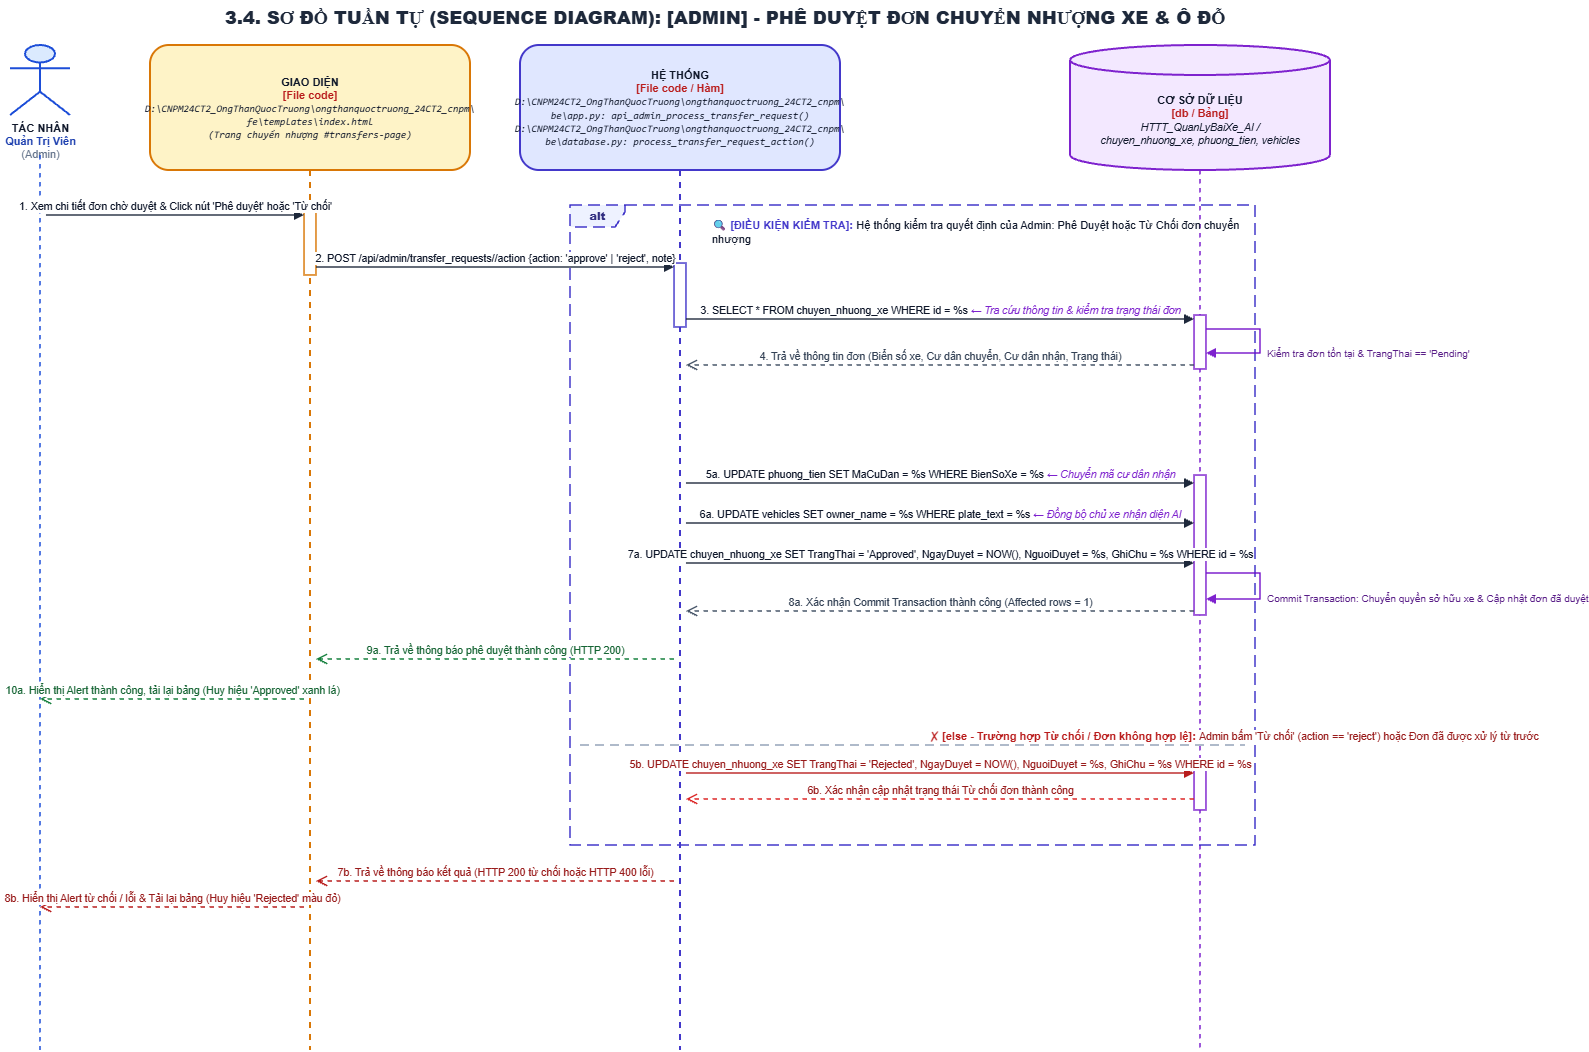

The diagram above was exported from draw.io. Its source (the exported page's mxGraphModel, read from the mxfile embedded in the PNG):
<mxGraphModel dx="2102" dy="1076" grid="1" gridSize="10" guides="1" tooltips="1" connect="1" arrows="1" fold="1" page="1" pageScale="1" pageWidth="1550" pageHeight="1145" math="0" shadow="0">
  <root>
    <mxCell id="0" />
    <mxCell id="1" parent="0" />
    <mxCell id="title" parent="1" style="text;html=1;strokeColor=none;fillColor=none;align=center;verticalAlign=middle;whiteSpace=wrap;rounded=0;fontSize=18;fontColor=#1E293B;fontStyle=1;" value="&lt;b&gt;3.4. SƠ ĐỒ TUẦN TỰ (SEQUENCE DIAGRAM): [ADMIN] - PHÊ DUYỆT ĐƠN CHUYỂN NHƯỢNG XE &amp; Ô ĐỖ&lt;/b&gt;" vertex="1">
      <mxGeometry height="35" width="1450" x="50" y="15" as="geometry" />
    </mxCell>
    <mxCell id="actor_icon" parent="1" style="shape=umlActor;verticalLabelPosition=bottom;verticalAlign=top;html=1;outlineConnect=0;fillColor=#DBEAFE;strokeColor=#1D4ED8;strokeWidth=2;fontSize=11;fontColor=#0F172A;align=center;" value="&lt;b&gt;TÁC NHÂN&lt;/b&gt;&lt;br/&gt;&lt;font color='#1E40AF'&gt;&lt;b&gt;Quản Trị Viên&lt;/b&gt;&lt;/font&gt;&lt;br/&gt;&lt;font color='#64748B'&gt;(Admin)&lt;/font&gt;" vertex="1">
      <mxGeometry height="70" width="60" x="60" y="60" as="geometry" />
    </mxCell>
    <mxCell id="ll_actor" edge="1" parent="1" style="endArrow=none;dashed=1;html=1;strokeWidth=1.5;strokeColor=#1D4ED8;">
      <mxGeometry relative="1" as="geometry">
        <mxPoint x="90" y="170" as="sourcePoint" />
        <mxPoint x="90" y="1065" as="targetPoint" />
      </mxGeometry>
    </mxCell>
    <mxCell id="ll_ui" parent="1" style="shape=umlLifeline;perimeter=lifelinePerimeter;whiteSpace=wrap;html=1;container=1;collapsible=0;recursiveResize=0;outlineConnect=0;size=125;fillColor=#FEF3C7;strokeColor=#D97706;strokeWidth=2;fontColor=#0F172A;rounded=1;shadow=0;fontSize=11;align=center;" value="&lt;b&gt;GIAO DIỆN&lt;/b&gt;&lt;br/&gt;&lt;font color='#B91C1C'&gt;&lt;b&gt;[File code]&lt;/b&gt;&lt;/font&gt;&lt;br/&gt;&lt;font style='font-size: 10px; font-family: Consolas, monospace;'&gt;&lt;i&gt;D:\CNPM24CT2_OngThanQuocTruong\ongthanquoctruong_24CT2_cnpm\&lt;br/&gt;fe\templates\index.html&lt;br/&gt;(Trang chuyển nhượng #transfers-page)&lt;/i&gt;&lt;/font&gt;" vertex="1">
      <mxGeometry height="1005" width="320" x="200" y="60" as="geometry" />
    </mxCell>
    <mxCell id="msg_else_actor" edge="1" parent="ll_ui" style="html=1;verticalAlign=bottom;endArrow=open;dashed=1;endSize=8;rounded=0;strokeColor=#B91C1C;strokeWidth=1.5;fontColor=#991B1B;fontSize=10.5;" value="8b. Hiển thị Alert từ chối / lỗi &amp; Tải lại bảng (Huy hiệu 'Rejected' màu đỏ)">
      <mxGeometry relative="1" as="geometry">
        <mxPoint x="154" y="862" as="sourcePoint" />
        <mxPoint x="-110" y="862" as="targetPoint" />
      </mxGeometry>
    </mxCell>
    <mxCell id="ll_sys" parent="1" style="shape=umlLifeline;perimeter=lifelinePerimeter;whiteSpace=wrap;html=1;container=1;collapsible=0;recursiveResize=0;outlineConnect=0;size=125;fillColor=#E0E7FF;strokeColor=#4338CA;strokeWidth=2;fontColor=#0F172A;rounded=1;shadow=0;fontSize=11;align=center;" value="&lt;b&gt;HỆ THỐNG&lt;/b&gt;&lt;br/&gt;&lt;font color='#B91C1C'&gt;&lt;b&gt;[File code / Hàm]&lt;/b&gt;&lt;/font&gt;&lt;br/&gt;&lt;font style='font-size: 10px; font-family: Consolas, monospace;'&gt;&lt;i&gt;D:\CNPM24CT2_OngThanQuocTruong\ongthanquoctruong_24CT2_cnpm\&lt;br/&gt;be\app.py: api_admin_process_transfer_request()&lt;br/&gt;D:\CNPM24CT2_OngThanQuocTruong\ongthanquoctruong_24CT2_cnpm\&lt;br/&gt;be\database.py: process_transfer_request_action()&lt;/i&gt;&lt;/font&gt;" vertex="1">
      <mxGeometry height="1005" width="320" x="570" y="60" as="geometry" />
    </mxCell>
    <mxCell id="msg_else_return" edge="1" parent="ll_sys" style="html=1;verticalAlign=bottom;endArrow=open;dashed=1;endSize=8;rounded=0;strokeColor=#B91C1C;strokeWidth=1.5;fontColor=#991B1B;fontSize=10.5;" value="7b. Trả về thông báo kết quả (HTTP 200 từ chối hoặc HTTP 400 lỗi)">
      <mxGeometry relative="1" as="geometry">
        <mxPoint x="154" y="836" as="sourcePoint" />
        <mxPoint x="-204" y="836" as="targetPoint" />
      </mxGeometry>
    </mxCell>
    <mxCell id="header_db" parent="1" style="shape=cylinder3;whiteSpace=wrap;html=1;boundedLbl=1;backgroundOutline=1;size=15;fillColor=#F3E8FF;strokeColor=#7E22CE;strokeWidth=2;fontColor=#0F172A;align=center;fontSize=11;" value="&lt;b&gt;CƠ SỞ DỮ LIỆU&lt;/b&gt;&lt;br/&gt;&lt;font color='#B91C1C'&gt;&lt;b&gt;[db / Bảng]&lt;/b&gt;&lt;/font&gt;&lt;br/&gt;&lt;font style='font-size: 10.5px;'&gt;&lt;i&gt;HTTT_QuanLyBaiXe_AI /&lt;br/&gt;chuyen_nhuong_xe, phuong_tien, vehicles&lt;/i&gt;&lt;/font&gt;" vertex="1">
      <mxGeometry height="125" width="260" x="1120" y="60" as="geometry" />
    </mxCell>
    <mxCell id="ll_db" edge="1" parent="1" style="endArrow=none;dashed=1;html=1;strokeWidth=1.5;strokeColor=#7E22CE;">
      <mxGeometry relative="1" as="geometry">
        <mxPoint x="1250" y="185" as="sourcePoint" />
        <mxPoint x="1250" y="1065" as="targetPoint" />
      </mxGeometry>
    </mxCell>
    <mxCell id="alt_frame" parent="1" style="shape=umlFrame;whiteSpace=wrap;html=1;pointerEvents=0;recursiveResize=0;container=0;collapsible=0;width=55;height=22;dashed=1;dashPattern=8 4;strokeColor=#4338CA;fillColor=#EEF2FF;strokeWidth=1.5;align=center;verticalAlign=middle;fontStyle=1;fontSize=11;fontColor=#312E81;" value="&lt;b&gt;alt&lt;/b&gt;" vertex="1">
      <mxGeometry height="640" width="685" x="620" y="220" as="geometry" />
    </mxCell>
    <mxCell id="alt_cond_label" parent="1" style="text;html=1;strokeColor=none;fillColor=none;align=left;verticalAlign=top;whiteSpace=wrap;rounded=0;" value="&lt;b&gt;&lt;font color='#4338CA' style='font-size: 11px;'&gt;🔍 [ĐIỀU KIỆN KIỂM TRA]:&lt;/font&gt;&lt;/b&gt; &lt;font color='#0F172A' style='font-size: 11px;'&gt;Hệ thống kiểm tra quyết định của Admin: Phê Duyệt hoặc Từ Chối đơn chuyển nhượng&lt;/font&gt;" vertex="1">
      <mxGeometry height="24" width="540" x="760" y="226" as="geometry" />
    </mxCell>
    <mxCell id="alt_divider" edge="1" parent="1" style="html=1;strokeWidth=1.5;strokeColor=#94A3B8;dashed=1;dashPattern=6 4;endArrow=none;align=left;verticalAlign=bottom;spacingLeft=15;" value="&lt;b&gt;&lt;font color='#B91C1C' style='font-size: 11px;'&gt;✗ [else - Trường hợp Từ chối / Đơn không hợp lệ]:&lt;/font&gt;&lt;/b&gt; &lt;font color='#991B1B' style='font-size: 10.5px;'&gt;Admin bấm 'Từ chối' (action == 'reject') hoặc Đơn đã được xử lý từ trước&lt;/font&gt;">
      <mxGeometry relative="1" as="geometry">
        <mxPoint x="630" y="760" as="sourcePoint" />
        <mxPoint x="1295" y="760" as="targetPoint" />
      </mxGeometry>
    </mxCell>
    <mxCell id="act_ui_1" parent="1" style="html=1;points=[];perimeter=orthogonalPerimeter;outlineConnect=0;targetShapes=umlLifeline;portConstraint=eastwest;topToBottom=1;fillColor=#FFFFFF;strokeColor=#D97706;strokeWidth=1.5;rounded=0;" vertex="1">
      <mxGeometry height="64" width="12" x="354" y="226" as="geometry" />
    </mxCell>
    <mxCell id="act_sys_1" parent="1" style="html=1;points=[];perimeter=orthogonalPerimeter;outlineConnect=0;targetShapes=umlLifeline;portConstraint=eastwest;topToBottom=1;fillColor=#FFFFFF;strokeColor=#4338CA;strokeWidth=1.5;rounded=0;" vertex="1">
      <mxGeometry height="64" width="12" x="724" y="278" as="geometry" />
    </mxCell>
    <mxCell id="act_db_check" parent="1" style="html=1;points=[];perimeter=orthogonalPerimeter;outlineConnect=0;targetShapes=umlLifeline;portConstraint=eastwest;topToBottom=1;fillColor=#FFFFFF;strokeColor=#7E22CE;strokeWidth=1.5;rounded=0;" vertex="1">
      <mxGeometry height="54" width="12" x="1244" y="330" as="geometry" />
    </mxCell>
    <mxCell id="db_self_check" edge="1" parent="1" style="html=1;align=left;spacingLeft=5;verticalAlign=top;endArrow=block;rounded=0;edgeStyle=orthogonalEdgeStyle;curved=0;strokeColor=#7E22CE;strokeWidth=1.5;fontColor=#581C87;fontSize=10;exitX=1;exitY=0.3;exitDx=0;exitDy=0;entryX=1;entryY=0.7;entryDx=0;entryDy=0;" value="Kiểm tra đơn tồn tại &amp; TrangThai == 'Pending'">
      <mxGeometry relative="1" as="geometry">
        <Array as="points">
          <mxPoint x="1310" y="344" />
          <mxPoint x="1310" y="368" />
        </Array>
        <mxPoint x="1256" y="344" as="sourcePoint" />
        <mxPoint x="1256" y="368" as="targetPoint" />
      </mxGeometry>
    </mxCell>
    <mxCell id="act_db_approve" parent="1" style="html=1;points=[];perimeter=orthogonalPerimeter;outlineConnect=0;targetShapes=umlLifeline;portConstraint=eastwest;topToBottom=1;fillColor=#FFFFFF;strokeColor=#7E22CE;strokeWidth=1.5;rounded=0;" vertex="1">
      <mxGeometry height="140" width="12" x="1244" y="490" as="geometry" />
    </mxCell>
    <mxCell id="db_self_commit" edge="1" parent="1" style="html=1;align=left;spacingLeft=5;verticalAlign=top;endArrow=block;rounded=0;edgeStyle=orthogonalEdgeStyle;curved=0;strokeColor=#7E22CE;strokeWidth=1.5;fontColor=#581C87;fontSize=10;exitX=1;exitY=0.3;exitDx=0;exitDy=0;entryX=1;entryY=0.7;entryDx=0;entryDy=0;" value="Commit Transaction: Chuyển quyền sở hữu xe &amp; Cập nhật đơn đã duyệt">
      <mxGeometry relative="1" as="geometry">
        <Array as="points">
          <mxPoint x="1310" y="588" />
          <mxPoint x="1310" y="614" />
        </Array>
        <mxPoint x="1256" y="588" as="sourcePoint" />
        <mxPoint x="1256" y="614" as="targetPoint" />
      </mxGeometry>
    </mxCell>
    <mxCell id="act_db_reject" parent="1" style="html=1;points=[];perimeter=orthogonalPerimeter;outlineConnect=0;targetShapes=umlLifeline;portConstraint=eastwest;topToBottom=1;fillColor=#FFFFFF;strokeColor=#7E22CE;strokeWidth=1.5;rounded=0;" vertex="1">
      <mxGeometry height="45" width="12" x="1244" y="780" as="geometry" />
    </mxCell>
    <mxCell id="msg_1" edge="1" parent="1" style="html=1;verticalAlign=bottom;endArrow=block;rounded=0;strokeColor=#1E293B;strokeWidth=1.5;fontColor=#0F172A;fontSize=10.5;" value="1. Xem chi tiết đơn chờ duyệt &amp; Click nút 'Phê duyệt' hoặc 'Từ chối'">
      <mxGeometry relative="1" as="geometry">
        <mxPoint x="96" y="230" as="sourcePoint" />
        <mxPoint x="354" y="230" as="targetPoint" />
      </mxGeometry>
    </mxCell>
    <mxCell id="msg_2" edge="1" parent="1" style="html=1;verticalAlign=bottom;endArrow=block;rounded=0;strokeColor=#1E293B;strokeWidth=1.5;fontColor=#0F172A;fontSize=10.5;" value="2. POST /api/admin/transfer_requests/&lt;id&gt;/action  {action: 'approve' | 'reject', note}">
      <mxGeometry relative="1" as="geometry">
        <mxPoint x="366" y="282" as="sourcePoint" />
        <mxPoint x="724" y="282" as="targetPoint" />
      </mxGeometry>
    </mxCell>
    <mxCell id="msg_3" edge="1" parent="1" style="html=1;verticalAlign=bottom;endArrow=block;rounded=0;strokeColor=#1E293B;strokeWidth=1.5;fontColor=#0F172A;fontSize=10.5;" value="3. SELECT * FROM chuyen_nhuong_xe WHERE id = %s  &lt;font color='#7E22CE'&gt;&lt;i&gt;← Tra cứu thông tin &amp; kiểm tra trạng thái đơn&lt;/i&gt;&lt;/font&gt;">
      <mxGeometry relative="1" as="geometry">
        <mxPoint x="736" y="334" as="sourcePoint" />
        <mxPoint x="1244" y="334" as="targetPoint" />
      </mxGeometry>
    </mxCell>
    <mxCell id="msg_4_ret" edge="1" parent="1" style="html=1;verticalAlign=bottom;endArrow=open;dashed=1;endSize=8;rounded=0;strokeColor=#475569;strokeWidth=1.5;fontColor=#334155;fontSize=10.5;" value="4. Trả về thông tin đơn (Biển số xe, Cư dân chuyển, Cư dân nhận, Trạng thái)">
      <mxGeometry relative="1" as="geometry">
        <mxPoint x="1244" y="380" as="sourcePoint" />
        <mxPoint x="736" y="380" as="targetPoint" />
      </mxGeometry>
    </mxCell>
    <mxCell id="msg_5a" edge="1" parent="1" style="html=1;verticalAlign=bottom;endArrow=block;rounded=0;strokeColor=#1E293B;strokeWidth=1.5;fontColor=#0F172A;fontSize=10.5;" value="5a. UPDATE phuong_tien SET MaCuDan = %s WHERE BienSoXe = %s  &lt;font color='#7E22CE'&gt;&lt;i&gt;← Chuyển mã cư dân nhận&lt;/i&gt;&lt;/font&gt;">
      <mxGeometry relative="1" as="geometry">
        <mxPoint x="736" y="498" as="sourcePoint" />
        <mxPoint x="1244" y="498" as="targetPoint" />
      </mxGeometry>
    </mxCell>
    <mxCell id="msg_6a" edge="1" parent="1" style="html=1;verticalAlign=bottom;endArrow=block;rounded=0;strokeColor=#1E293B;strokeWidth=1.5;fontColor=#0F172A;fontSize=10.5;" value="6a. UPDATE vehicles SET owner_name = %s WHERE plate_text = %s  &lt;font color='#7E22CE'&gt;&lt;i&gt;← Đồng bộ chủ xe nhận diện AI&lt;/i&gt;&lt;/font&gt;">
      <mxGeometry relative="1" as="geometry">
        <mxPoint x="736" y="538" as="sourcePoint" />
        <mxPoint x="1244" y="538" as="targetPoint" />
      </mxGeometry>
    </mxCell>
    <mxCell id="msg_7a" edge="1" parent="1" style="html=1;verticalAlign=bottom;endArrow=block;rounded=0;strokeColor=#1E293B;strokeWidth=1.5;fontColor=#0F172A;fontSize=10.5;" value="7a. UPDATE chuyen_nhuong_xe SET TrangThai = 'Approved', NgayDuyet = NOW(), NguoiDuyet = %s, GhiChu = %s WHERE id = %s">
      <mxGeometry relative="1" as="geometry">
        <mxPoint x="736" y="578" as="sourcePoint" />
        <mxPoint x="1244" y="578" as="targetPoint" />
      </mxGeometry>
    </mxCell>
    <mxCell id="msg_8a_ret" edge="1" parent="1" style="html=1;verticalAlign=bottom;endArrow=open;dashed=1;endSize=8;rounded=0;strokeColor=#475569;strokeWidth=1.5;fontColor=#334155;fontSize=10.5;" value="8a. Xác nhận Commit Transaction thành công (Affected rows = 1)">
      <mxGeometry relative="1" as="geometry">
        <mxPoint x="1244" y="626" as="sourcePoint" />
        <mxPoint x="736" y="626" as="targetPoint" />
      </mxGeometry>
    </mxCell>
    <mxCell id="msg_9a" edge="1" parent="1" style="html=1;verticalAlign=bottom;endArrow=open;dashed=1;endSize=8;rounded=0;strokeColor=#15803D;strokeWidth=1.5;fontColor=#166534;fontSize=10.5;" value="9a. Trả về thông báo phê duyệt thành công (HTTP 200)">
      <mxGeometry relative="1" as="geometry">
        <mxPoint x="724" y="674" as="sourcePoint" />
        <mxPoint x="366" y="674" as="targetPoint" />
      </mxGeometry>
    </mxCell>
    <mxCell id="msg_10a" edge="1" parent="1" style="html=1;verticalAlign=bottom;endArrow=open;dashed=1;endSize=8;rounded=0;strokeColor=#15803D;strokeWidth=1.5;fontColor=#166534;fontSize=10.5;" value="10a. Hiển thị Alert thành công, tải lại bảng (Huy hiệu 'Approved' xanh lá)">
      <mxGeometry relative="1" as="geometry">
        <mxPoint x="354" y="714" as="sourcePoint" />
        <mxPoint x="90" y="714" as="targetPoint" />
      </mxGeometry>
    </mxCell>
    <mxCell id="msg_5b" edge="1" parent="1" style="html=1;verticalAlign=bottom;endArrow=block;rounded=0;strokeColor=#B91C1C;strokeWidth=1.5;fontColor=#991B1B;fontSize=10.5;" value="5b. UPDATE chuyen_nhuong_xe SET TrangThai = 'Rejected', NgayDuyet = NOW(), NguoiDuyet = %s, GhiChu = %s WHERE id = %s">
      <mxGeometry relative="1" as="geometry">
        <mxPoint x="736" y="788" as="sourcePoint" />
        <mxPoint x="1244" y="788" as="targetPoint" />
      </mxGeometry>
    </mxCell>
    <mxCell id="msg_6b_ret" edge="1" parent="1" style="html=1;verticalAlign=bottom;endArrow=open;dashed=1;endSize=8;rounded=0;strokeColor=#DC2626;strokeWidth=1.5;fontColor=#991B1B;fontSize=10.5;" value="6b. Xác nhận cập nhật trạng thái Từ chối đơn thành công">
      <mxGeometry relative="1" as="geometry">
        <mxPoint x="1244" y="814" as="sourcePoint" />
        <mxPoint x="736" y="814" as="targetPoint" />
      </mxGeometry>
    </mxCell>
  </root>
</mxGraphModel>